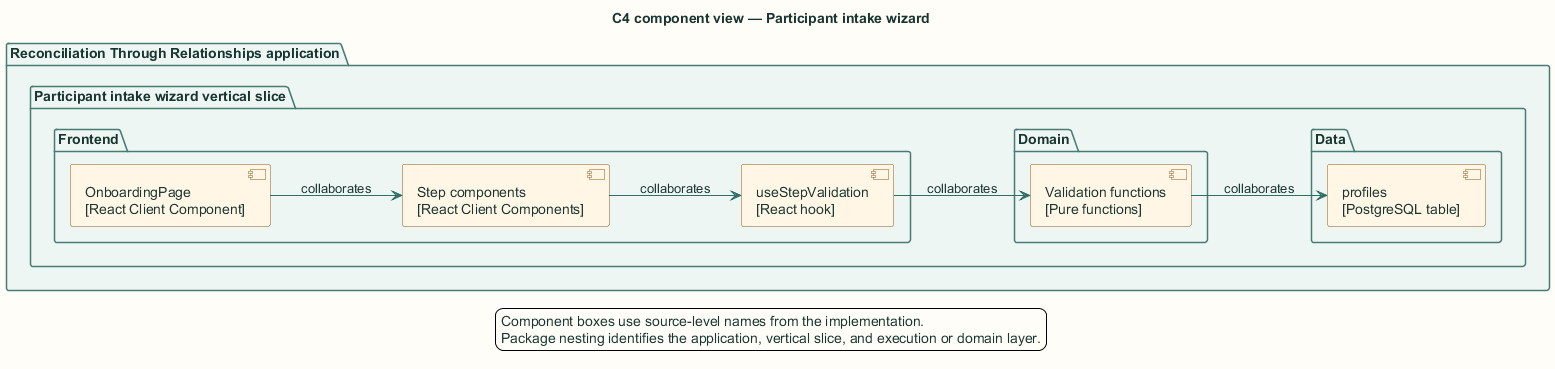

The diagram above was rendered by PlantUML. Its source (embedded in the PNG):
@startuml
title C4 component view — Participant intake wizard

skinparam backgroundColor #FFFDF7
skinparam shadowing false
skinparam defaultFontName Arial
skinparam defaultFontColor #18352F
skinparam ArrowColor #2F6F67
skinparam packageBorderColor #477B73
skinparam packageBackgroundColor #EEF6F3
skinparam rectangleBorderColor #477B73
skinparam rectangleBackgroundColor #FFFFFF
skinparam componentBorderColor #8A5A1F
skinparam componentBackgroundColor #FFF6E6
skinparam databaseBorderColor #4E668E
skinparam databaseBackgroundColor #EEF3FB
skinparam actorBorderColor #18352F
skinparam actorBackgroundColor #FFFFFF
skinparam classBorderColor #477B73
skinparam classBackgroundColor #FFFFFF
skinparam sequenceBoxBorderColor #477B73
skinparam sequenceBoxBackgroundColor #F4F8F6
skinparam ParticipantBorderColor #477B73
skinparam ParticipantBackgroundColor #FFFFFF
skinparam BoxPadding 10
hide stereotype

left to right direction
package "Reconciliation Through Relationships application" {
  package "Participant intake wizard vertical slice" {
    package "Frontend" {
      component "OnboardingPage\n[React Client Component]" as cmp0
      component "Step components\n[React Client Components]" as cmp1
      component "useStepValidation\n[React hook]" as cmp2
    }
    package "Domain" {
      component "Validation functions\n[Pure functions]" as cmp3
    }
    package "Data" {
      component "profiles\n[PostgreSQL table]" as cmp4
    }
  }
}
cmp0 --> cmp1 : collaborates
cmp1 --> cmp2 : collaborates
cmp2 --> cmp3 : collaborates
cmp3 --> cmp4 : collaborates
legend bottom
  Component boxes use source-level names from the implementation.
  Package nesting identifies the application, vertical slice, and execution or domain layer.
endlegend
@enduml